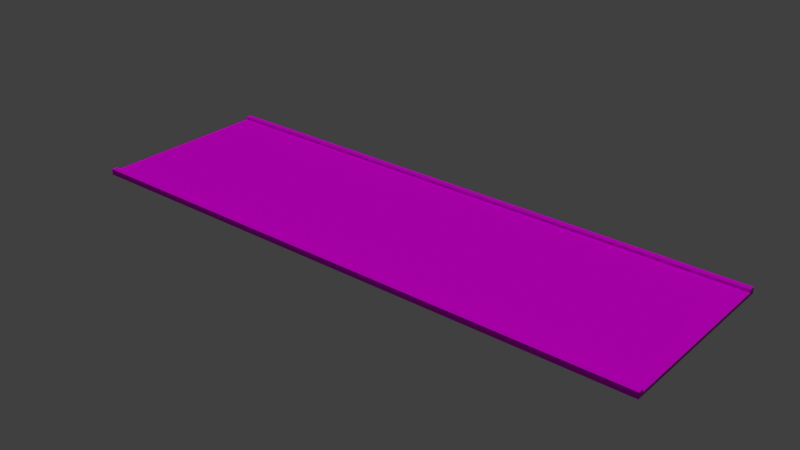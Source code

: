 # Source: LineaRecta.blend  (saved by Blender 2.73.0; exported with 4.5.12 LTS)
import bpy
from mathutils import Matrix  # noqa: F401  (used for matrix-valued properties, if any)

bpy.ops.wm.read_factory_settings(use_empty=True)
scene = bpy.context.scene
scene.name = 'Scene'

# ---- collections
col_collection_1 = bpy.data.collections.new('Collection 1'); scene.collection.children.link(col_collection_1)

# ---- images (referenced by path relative to the original .blend; pixels are not part of the script)
import os
ASSET_DIR = os.environ.get("B2B_ASSET_DIR", "")  # directory of the original .blend (textures are referenced by path, not embedded)
HERE = os.path.dirname(os.path.abspath(__file__))  # packed textures are extracted next to this script under _unpacked/

def load_image(name, relpath, width, height, colorspace="sRGB"):
    """Load a texture the original file referenced (path relative to the .blend, or extracted next to this script)."""
    p = next((c for c in (os.path.join(HERE, relpath), os.path.join(ASSET_DIR, relpath)) if relpath and os.path.exists(c)), "")
    if p:
        img = bpy.data.images.load(p, check_existing=True)
        img.name = name
    else:  # same state as the original file: an image datablock whose file is absent (Cycles renders it pink)
        img = bpy.data.images.new(name, width, height)
        img.source = "FILE"
        img.filepath = "//" + (relpath or name)
    img.colorspace_settings.name = colorspace
    return img
img_solera_png = load_image('Solera.png', 'Textures/Solera.png', 1024, 1024, 'sRGB')
img_street_png = load_image('Street.png', 'Textures/Street.png', 1024, 1024, 'sRGB')

# ---- materials (node trees are filled in below, after node groups)
mat_solera = bpy.data.materials.new('Solera')
mat_solera.alpha_threshold = 0.0
mat_solera.roughness = 0.5
mat_street = bpy.data.materials.new('Street')
mat_street.alpha_threshold = 0.0
mat_street.roughness = 0.5

# ---- material node trees
mat_solera.use_nodes = True; mat_solera.node_tree.nodes.clear()
_N = mat_solera.node_tree.nodes; _L = mat_solera.node_tree.links
n0 = _N.new('ShaderNodeOutputMaterial'); n0.name = 'Material Output'; n0.location = (300, 300)
n1 = _N.new('ShaderNodeBsdfDiffuse'); n1.name = 'Diffuse BSDF'; n1.location = (10, 300)
n2 = _N.new('ShaderNodeTexImage'); n2.name = 'Image Texture'; n2.location = (-180, 300)
n2.width = 140
n2.image = img_solera_png
_L.new(n1.outputs[0], n0.inputs[0])
_L.new(n2.outputs[0], n1.inputs[0])
n0.is_active_output = True
mat_street.use_nodes = True; mat_street.node_tree.nodes.clear()
_N = mat_street.node_tree.nodes; _L = mat_street.node_tree.links
n0 = _N.new('ShaderNodeOutputMaterial'); n0.name = 'Material Output'; n0.location = (300, 300)
n1 = _N.new('ShaderNodeBsdfDiffuse'); n1.name = 'Diffuse BSDF'; n1.location = (10, 300)
n2 = _N.new('ShaderNodeTexImage'); n2.name = 'Image Texture'; n2.location = (-180, 300)
n2.width = 140
n2.image = img_street_png
_L.new(n1.outputs[0], n0.inputs[0])
_L.new(n2.outputs[0], n1.inputs[0])
n0.is_active_output = True

# ---- world
world_world = bpy.data.worlds.new('World'); scene.world = world_world
world_world.color = (0.05088, 0.05088, 0.05088)
world_world.use_sun_shadow = False
world_world.sun_shadow_jitter_overblur = 0.0
world_world.cycles.sampling_method = 'MANUAL'
world_world.cycles.sample_map_resolution = 256

# ---- lights
light_sun = bpy.data.lights.new('Sun', 'SUN')
light_sun.transmission_factor = 0.0
light_sun.angle = 0.1993
light_sun.energy = 1.0
light_sun.shadow_buffer_clip_start = 0.5
light_sun.shadow_soft_size = 0.1
light_sun.shadow_cascade_max_distance = 1000.0
light_sun.cycles.use_multiple_importance_sampling = False

# ---- meshes
me_cube = bpy.data.meshes.new('Cube')
me_cube.from_pydata([(9.0, -30.0, -1.0), (9.0, -32.0, -1.0), (9.0, -30.0, 1.0), (9.0, -32.0, 1.0), (9.1, -30.0, -1.0), (9.1, -32.0, -1.0), (9.1, -30.0, 1.0), (9.1, -32.0, 1.0), (20.1, -30.0, -1.0), (20.1, -32.0, -1.0), (20.1, -30.0, 1.0), (20.1, -32.0, 1.0), (20.2, -30.0, -1.0), (20.2, -32.0, -1.0), (20.2, -30.0, 1.0), (20.2, -32.0, 1.0), (29.2, -30.0, -1.0), (29.2, -32.0, -1.0), (29.2, -30.0, 1.0), (29.2, -32.0, 1.0), (29.3, -30.0, -1.0), (29.3, -32.0, -1.0), (29.3, -30.0, 1.0), (29.3, -32.0, 1.0), (43.3, -30.0, -1.0), (43.3, -32.0, -1.0), (43.3, -30.0, 1.0), (43.3, -32.0, 1.0), (43.4, -30.0, -1.0), (43.4, -32.0, -1.0), (43.4, -30.0, 1.0), (43.4, -32.0, 1.0), (53.4, -30.0, -1.0), (53.4, -32.0, -1.0), (53.4, -30.0, 1.0), (53.4, -32.0, 1.0), (53.5, -30.0, -1.0), (53.5, -32.0, -1.0), (53.5, -30.0, 1.0), (53.5, -32.0, 1.0), (57.5, -30.0, -1.0), (57.5, -32.0, -1.0), (57.5, -30.0, 1.0), (57.5, -32.0, 1.0), (57.6, -30.0, -1.0), (57.6, -32.0, -1.0), (57.6, -30.0, 1.0), (57.6, -32.0, 1.0), (67.6, -30.0, -1.0), (67.6, -32.0, -1.0), (67.6, -30.0, 1.0), (67.6, -32.0, 1.0), (67.7, -30.0, -1.0), (67.7, -32.0, -1.0), (67.7, -30.0, 1.0), (67.7, -32.0, 1.0), (79.7, -30.0, -1.0), (79.7, -32.0, -1.0), (79.7, -30.0, 1.0), (79.7, -32.0, 1.0), (79.8, -30.0, -1.0), (79.8, -32.0, -1.0), (79.8, -30.0, 1.0), (79.8, -32.0, 1.0), (86.8, -30.0, -1.0), (86.8, -32.0, -1.0), (86.8, -30.0, 1.0), (86.8, -32.0, 1.0), (86.9, -30.0, -1.0), (86.9, -32.0, -1.0), (86.9, -30.0, 1.0), (86.9, -32.0, 1.0), (96.9, -30.0, -1.0), (96.9, -32.0, -1.0), (96.9, -30.0, 1.0), (96.9, -32.0, 1.0), (97.0, -30.0, -1.0), (97.0, -32.0, -1.0), (97.0, -30.0, 1.0), (97.0, -32.0, 1.0), (100.0, -30.0, -1.0), (100.0, -32.0, -1.0), (100.0, -30.0, 1.0), (100.0, -32.0, 1.0), (0.0, -32.0, -1.0), (0.0, -30.0, -1.0), (-9.0, -30.0, -1.0), (-9.0, -32.0, -1.0), (0.0, -32.0, 1.0), (0.0, -30.0, 1.0), (-9.0, -30.0, 1.0), (-9.0, -32.0, 1.0), (-9.1, -30.0, -1.0), (-9.1, -32.0, -1.0), (-9.1, -30.0, 1.0), (-9.1, -32.0, 1.0), (-20.1, -30.0, -1.0), (-20.1, -32.0, -1.0), (-20.1, -30.0, 1.0), (-20.1, -32.0, 1.0), (-20.2, -30.0, -1.0), (-20.2, -32.0, -1.0), (-20.2, -30.0, 1.0), (-20.2, -32.0, 1.0), (-29.2, -30.0, -1.0), (-29.2, -32.0, -1.0), (-29.2, -30.0, 1.0), (-29.2, -32.0, 1.0), (-29.3, -30.0, -1.0), (-29.3, -32.0, -1.0), (-29.3, -30.0, 1.0), (-29.3, -32.0, 1.0), (-43.3, -30.0, -1.0), (-43.3, -32.0, -1.0), (-43.3, -30.0, 1.0), (-43.3, -32.0, 1.0), (-43.4, -30.0, -1.0), (-43.4, -32.0, -1.0), (-43.4, -30.0, 1.0), (-43.4, -32.0, 1.0), (-53.4, -30.0, -1.0), (-53.4, -32.0, -1.0), (-53.4, -30.0, 1.0), (-53.4, -32.0, 1.0), (-53.5, -30.0, -1.0), (-53.5, -32.0, -1.0), (-53.5, -30.0, 1.0), (-53.5, -32.0, 1.0), (-57.5, -30.0, -1.0), (-57.5, -32.0, -1.0), (-57.5, -30.0, 1.0), (-57.5, -32.0, 1.0), (-57.6, -30.0, -1.0), (-57.6, -32.0, -1.0), (-57.6, -30.0, 1.0), (-57.6, -32.0, 1.0), (-67.6, -30.0, -1.0), (-67.6, -32.0, -1.0), (-67.6, -30.0, 1.0), (-67.6, -32.0, 1.0), (-67.7, -30.0, -1.0), (-67.7, -32.0, -1.0), (-67.7, -30.0, 1.0), (-67.7, -32.0, 1.0), (-79.7, -30.0, -1.0), (-79.7, -32.0, -1.0), (-79.7, -30.0, 1.0), (-79.7, -32.0, 1.0), (-79.8, -30.0, -1.0), (-79.8, -32.0, -1.0), (-79.8, -30.0, 1.0), (-79.8, -32.0, 1.0), (-86.8, -30.0, -1.0), (-86.8, -32.0, -1.0), (-86.8, -30.0, 1.0), (-86.8, -32.0, 1.0), (-86.9, -30.0, -1.0), (-86.9, -32.0, -1.0), (-86.9, -30.0, 1.0), (-86.9, -32.0, 1.0), (-96.9, -30.0, -1.0), (-96.9, -32.0, -1.0), (-96.9, -30.0, 1.0), (-96.9, -32.0, 1.0), (-97.0, -30.0, -1.0), (-97.0, -32.0, -1.0), (-97.0, -30.0, 1.0), (-97.0, -32.0, 1.0), (-100.0, -30.0, -1.0), (-100.0, -32.0, -1.0), (-100.0, -30.0, 1.0), (-100.0, -32.0, 1.0), (9.0, 30.0, -1.0), (9.0, 32.0, -1.0), (9.0, 30.0, 1.0), (9.0, 32.0, 1.0), (9.1, 30.0, -1.0), (9.1, 32.0, -1.0), (9.1, 30.0, 1.0), (9.1, 32.0, 1.0), (20.1, 30.0, -1.0), (20.1, 32.0, -1.0), (20.1, 30.0, 1.0), (20.1, 32.0, 1.0), (20.2, 30.0, -1.0), (20.2, 32.0, -1.0), (20.2, 30.0, 1.0), (20.2, 32.0, 1.0), (29.2, 30.0, -1.0), (29.2, 32.0, -1.0), (29.2, 30.0, 1.0), (29.2, 32.0, 1.0), (29.3, 30.0, -1.0), (29.3, 32.0, -1.0), (29.3, 30.0, 1.0), (29.3, 32.0, 1.0), (43.3, 30.0, -1.0), (43.3, 32.0, -1.0), (43.3, 30.0, 1.0), (43.3, 32.0, 1.0), (43.4, 30.0, -1.0), (43.4, 32.0, -1.0), (43.4, 30.0, 1.0), (43.4, 32.0, 1.0), (53.4, 30.0, -1.0), (53.4, 32.0, -1.0), (53.4, 30.0, 1.0), (53.4, 32.0, 1.0), (53.5, 30.0, -1.0), (53.5, 32.0, -1.0), (53.5, 30.0, 1.0), (53.5, 32.0, 1.0), (57.5, 30.0, -1.0), (57.5, 32.0, -1.0), (57.5, 30.0, 1.0), (57.5, 32.0, 1.0), (57.6, 30.0, -1.0), (57.6, 32.0, -1.0), (57.6, 30.0, 1.0), (57.6, 32.0, 1.0), (67.6, 30.0, -1.0), (67.6, 32.0, -1.0), (67.6, 30.0, 1.0), (67.6, 32.0, 1.0), (67.7, 30.0, -1.0), (67.7, 32.0, -1.0), (67.7, 30.0, 1.0), (67.7, 32.0, 1.0), (79.7, 30.0, -1.0), (79.7, 32.0, -1.0), (79.7, 30.0, 1.0), (79.7, 32.0, 1.0), (79.8, 30.0, -1.0), (79.8, 32.0, -1.0), (79.8, 30.0, 1.0), (79.8, 32.0, 1.0), (86.8, 30.0, -1.0), (86.8, 32.0, -1.0), (86.8, 30.0, 1.0), (86.8, 32.0, 1.0), (86.9, 30.0, -1.0), (86.9, 32.0, -1.0), (86.9, 30.0, 1.0), (86.9, 32.0, 1.0), (96.9, 30.0, -1.0), (96.9, 32.0, -1.0), (96.9, 30.0, 1.0), (96.9, 32.0, 1.0), (97.0, 30.0, -1.0), (97.0, 32.0, -1.0), (97.0, 30.0, 1.0), (97.0, 32.0, 1.0), (100.0, 30.0, -1.0), (100.0, 32.0, -1.0), (100.0, 30.0, 1.0), (100.0, 32.0, 1.0), (0.0, 32.0, -1.0), (0.0, 30.0, -1.0), (-9.0, 30.0, -1.0), (-9.0, 32.0, -1.0), (0.0, 32.0, 1.0), (0.0, 30.0, 1.0), (-9.0, 30.0, 1.0), (-9.0, 32.0, 1.0), (-9.1, 30.0, -1.0), (-9.1, 32.0, -1.0), (-9.1, 30.0, 1.0), (-9.1, 32.0, 1.0), (-20.1, 30.0, -1.0), (-20.1, 32.0, -1.0), (-20.1, 30.0, 1.0), (-20.1, 32.0, 1.0), (-20.2, 30.0, -1.0), (-20.2, 32.0, -1.0), (-20.2, 30.0, 1.0), (-20.2, 32.0, 1.0), (-29.2, 30.0, -1.0), (-29.2, 32.0, -1.0), (-29.2, 30.0, 1.0), (-29.2, 32.0, 1.0), (-29.3, 30.0, -1.0), (-29.3, 32.0, -1.0), (-29.3, 30.0, 1.0), (-29.3, 32.0, 1.0), (-43.3, 30.0, -1.0), (-43.3, 32.0, -1.0), (-43.3, 30.0, 1.0), (-43.3, 32.0, 1.0), (-43.4, 30.0, -1.0), (-43.4, 32.0, -1.0), (-43.4, 30.0, 1.0), (-43.4, 32.0, 1.0), (-53.4, 30.0, -1.0), (-53.4, 32.0, -1.0), (-53.4, 30.0, 1.0), (-53.4, 32.0, 1.0), (-53.5, 30.0, -1.0), (-53.5, 32.0, -1.0), (-53.5, 30.0, 1.0), (-53.5, 32.0, 1.0), (-57.5, 30.0, -1.0), (-57.5, 32.0, -1.0), (-57.5, 30.0, 1.0), (-57.5, 32.0, 1.0), (-57.6, 30.0, -1.0), (-57.6, 32.0, -1.0), (-57.6, 30.0, 1.0), (-57.6, 32.0, 1.0), (-67.6, 30.0, -1.0), (-67.6, 32.0, -1.0), (-67.6, 30.0, 1.0), (-67.6, 32.0, 1.0), (-67.7, 30.0, -1.0), (-67.7, 32.0, -1.0), (-67.7, 30.0, 1.0), (-67.7, 32.0, 1.0), (-79.7, 30.0, -1.0), (-79.7, 32.0, -1.0), (-79.7, 30.0, 1.0), (-79.7, 32.0, 1.0), (-79.8, 30.0, -1.0), (-79.8, 32.0, -1.0), (-79.8, 30.0, 1.0), (-79.8, 32.0, 1.0), (-86.8, 30.0, -1.0), (-86.8, 32.0, -1.0), (-86.8, 30.0, 1.0), (-86.8, 32.0, 1.0), (-86.9, 30.0, -1.0), (-86.9, 32.0, -1.0), (-86.9, 30.0, 1.0), (-86.9, 32.0, 1.0), (-96.9, 30.0, -1.0), (-96.9, 32.0, -1.0), (-96.9, 30.0, 1.0), (-96.9, 32.0, 1.0), (-97.0, 30.0, -1.0), (-97.0, 32.0, -1.0), (-97.0, 30.0, 1.0), (-97.0, 32.0, 1.0), (-100.0, 30.0, -1.0), (-100.0, 32.0, -1.0), (-100.0, 30.0, 1.0), (-100.0, 32.0, 1.0)], [], [(89, 2, 0, 85), (1, 0, 4, 5), (3, 88, 84, 1), (84, 85, 0, 1), (3, 2, 89, 88), (5, 4, 8, 9), (3, 1, 5, 7), (2, 3, 7, 6), (0, 2, 6, 4), (9, 8, 12, 13), (7, 5, 9, 11), (6, 7, 11, 10), (4, 6, 10, 8), (13, 12, 16, 17), (11, 9, 13, 15), (10, 11, 15, 14), (8, 10, 14, 12), (17, 16, 20, 21), (15, 13, 17, 19), (14, 15, 19, 18), (12, 14, 18, 16), (21, 20, 24, 25), (19, 17, 21, 23), (18, 19, 23, 22), (16, 18, 22, 20), (25, 24, 28, 29), (23, 21, 25, 27), (22, 23, 27, 26), (20, 22, 26, 24), (29, 28, 32, 33), (27, 25, 29, 31), (26, 27, 31, 30), (24, 26, 30, 28), (33, 32, 36, 37), (31, 29, 33, 35), (30, 31, 35, 34), (28, 30, 34, 32), (37, 36, 40, 41), (35, 33, 37, 39), (34, 35, 39, 38), (32, 34, 38, 36), (41, 40, 44, 45), (39, 37, 41, 43), (38, 39, 43, 42), (36, 38, 42, 40), (45, 44, 48, 49), (43, 41, 45, 47), (42, 43, 47, 46), (40, 42, 46, 44), (49, 48, 52, 53), (47, 45, 49, 51), (46, 47, 51, 50), (44, 46, 50, 48), (53, 52, 56, 57), (51, 49, 53, 55), (50, 51, 55, 54), (48, 50, 54, 52), (57, 56, 60, 61), (55, 53, 57, 59), (54, 55, 59, 58), (52, 54, 58, 56), (61, 60, 64, 65), (59, 57, 61, 63), (58, 59, 63, 62), (56, 58, 62, 60), (65, 64, 68, 69), (63, 61, 65, 67), (62, 63, 67, 66), (60, 62, 66, 64), (69, 68, 72, 73), (67, 65, 69, 71), (66, 67, 71, 70), (64, 66, 70, 68), (73, 72, 76, 77), (71, 69, 73, 75), (70, 71, 75, 74), (68, 70, 74, 72), (77, 76, 80, 81), (75, 73, 77, 79), (74, 75, 79, 78), (72, 74, 78, 76), (82, 83, 81, 80), (79, 77, 81, 83), (78, 79, 83, 82), (76, 78, 82, 80), (88, 84, 85, 89), (89, 85, 86, 90), (87, 93, 92, 86), (91, 87, 84, 88), (84, 87, 86, 85), (91, 88, 89, 90), (93, 97, 96, 92), (91, 95, 93, 87), (90, 94, 95, 91), (86, 92, 94, 90), (97, 101, 100, 96), (95, 99, 97, 93), (94, 98, 99, 95), (92, 96, 98, 94), (101, 105, 104, 100), (99, 103, 101, 97), (98, 102, 103, 99), (96, 100, 102, 98), (105, 109, 108, 104), (103, 107, 105, 101), (102, 106, 107, 103), (100, 104, 106, 102), (109, 113, 112, 108), (107, 111, 109, 105), (106, 110, 111, 107), (104, 108, 110, 106), (113, 117, 116, 112), (111, 115, 113, 109), (110, 114, 115, 111), (108, 112, 114, 110), (117, 121, 120, 116), (115, 119, 117, 113), (114, 118, 119, 115), (112, 116, 118, 114), (121, 125, 124, 120), (119, 123, 121, 117), (118, 122, 123, 119), (116, 120, 122, 118), (125, 129, 128, 124), (123, 127, 125, 121), (122, 126, 127, 123), (120, 124, 126, 122), (129, 133, 132, 128), (127, 131, 129, 125), (126, 130, 131, 127), (124, 128, 130, 126), (133, 137, 136, 132), (131, 135, 133, 129), (130, 134, 135, 131), (128, 132, 134, 130), (137, 141, 140, 136), (135, 139, 137, 133), (134, 138, 139, 135), (132, 136, 138, 134), (141, 145, 144, 140), (139, 143, 141, 137), (138, 142, 143, 139), (136, 140, 142, 138), (145, 149, 148, 144), (143, 147, 145, 141), (142, 146, 147, 143), (140, 144, 146, 142), (149, 153, 152, 148), (147, 151, 149, 145), (146, 150, 151, 147), (144, 148, 150, 146), (153, 157, 156, 152), (151, 155, 153, 149), (150, 154, 155, 151), (148, 152, 154, 150), (157, 161, 160, 156), (155, 159, 157, 153), (154, 158, 159, 155), (152, 156, 158, 154), (161, 165, 164, 160), (159, 163, 161, 157), (158, 162, 163, 159), (156, 160, 162, 158), (165, 169, 168, 164), (163, 167, 165, 161), (162, 166, 167, 163), (160, 164, 166, 162), (170, 168, 169, 171), (167, 171, 169, 165), (166, 170, 171, 167), (164, 168, 170, 166), (261, 257, 172, 174), (173, 177, 176, 172), (175, 173, 256, 260), (256, 173, 172, 257), (175, 260, 261, 174), (177, 181, 180, 176), (175, 179, 177, 173), (174, 178, 179, 175), (172, 176, 178, 174), (181, 185, 184, 180), (179, 183, 181, 177), (178, 182, 183, 179), (176, 180, 182, 178), (185, 189, 188, 184), (183, 187, 185, 181), (182, 186, 187, 183), (180, 184, 186, 182), (189, 193, 192, 188), (187, 191, 189, 185), (186, 190, 191, 187), (184, 188, 190, 186), (193, 197, 196, 192), (191, 195, 193, 189), (190, 194, 195, 191), (188, 192, 194, 190), (197, 201, 200, 196), (195, 199, 197, 193), (194, 198, 199, 195), (192, 196, 198, 194), (201, 205, 204, 200), (199, 203, 201, 197), (198, 202, 203, 199), (196, 200, 202, 198), (205, 209, 208, 204), (203, 207, 205, 201), (202, 206, 207, 203), (200, 204, 206, 202), (209, 213, 212, 208), (207, 211, 209, 205), (206, 210, 211, 207), (204, 208, 210, 206), (213, 217, 216, 212), (211, 215, 213, 209), (210, 214, 215, 211), (208, 212, 214, 210), (217, 221, 220, 216), (215, 219, 217, 213), (214, 218, 219, 215), (212, 216, 218, 214), (221, 225, 224, 220), (219, 223, 221, 217), (218, 222, 223, 219), (216, 220, 222, 218), (225, 229, 228, 224), (223, 227, 225, 221), (222, 226, 227, 223), (220, 224, 226, 222), (229, 233, 232, 228), (227, 231, 229, 225), (226, 230, 231, 227), (224, 228, 230, 226), (233, 237, 236, 232), (231, 235, 233, 229), (230, 234, 235, 231), (228, 232, 234, 230), (237, 241, 240, 236), (235, 239, 237, 233), (234, 238, 239, 235), (232, 236, 238, 234), (241, 245, 244, 240), (239, 243, 241, 237), (238, 242, 243, 239), (236, 240, 242, 238), (245, 249, 248, 244), (243, 247, 245, 241), (242, 246, 247, 243), (240, 244, 246, 242), (249, 253, 252, 248), (247, 251, 249, 245), (246, 250, 251, 247), (244, 248, 250, 246), (254, 252, 253, 255), (251, 255, 253, 249), (250, 254, 255, 251), (248, 252, 254, 250), (260, 261, 257, 256), (261, 262, 258, 257), (259, 258, 264, 265), (263, 260, 256, 259), (256, 257, 258, 259), (263, 262, 261, 260), (265, 264, 268, 269), (263, 259, 265, 267), (262, 263, 267, 266), (258, 262, 266, 264), (269, 268, 272, 273), (267, 265, 269, 271), (266, 267, 271, 270), (264, 266, 270, 268), (273, 272, 276, 277), (271, 269, 273, 275), (270, 271, 275, 274), (268, 270, 274, 272), (277, 276, 280, 281), (275, 273, 277, 279), (274, 275, 279, 278), (272, 274, 278, 276), (281, 280, 284, 285), (279, 277, 281, 283), (278, 279, 283, 282), (276, 278, 282, 280), (285, 284, 288, 289), (283, 281, 285, 287), (282, 283, 287, 286), (280, 282, 286, 284), (289, 288, 292, 293), (287, 285, 289, 291), (286, 287, 291, 290), (284, 286, 290, 288), (293, 292, 296, 297), (291, 289, 293, 295), (290, 291, 295, 294), (288, 290, 294, 292), (297, 296, 300, 301), (295, 293, 297, 299), (294, 295, 299, 298), (292, 294, 298, 296), (301, 300, 304, 305), (299, 297, 301, 303), (298, 299, 303, 302), (296, 298, 302, 300), (305, 304, 308, 309), (303, 301, 305, 307), (302, 303, 307, 306), (300, 302, 306, 304), (309, 308, 312, 313), (307, 305, 309, 311), (306, 307, 311, 310), (304, 306, 310, 308), (313, 312, 316, 317), (311, 309, 313, 315), (310, 311, 315, 314), (308, 310, 314, 312), (317, 316, 320, 321), (315, 313, 317, 319), (314, 315, 319, 318), (312, 314, 318, 316), (321, 320, 324, 325), (319, 317, 321, 323), (318, 319, 323, 322), (316, 318, 322, 320), (325, 324, 328, 329), (323, 321, 325, 327), (322, 323, 327, 326), (320, 322, 326, 324), (329, 328, 332, 333), (327, 325, 329, 331), (326, 327, 331, 330), (324, 326, 330, 328), (333, 332, 336, 337), (331, 329, 333, 335), (330, 331, 335, 334), (328, 330, 334, 332), (337, 336, 340, 341), (335, 333, 337, 339), (334, 335, 339, 338), (332, 334, 338, 336), (342, 343, 341, 340), (339, 337, 341, 343), (338, 339, 343, 342), (336, 338, 342, 340)])
_uv = me_cube.uv_layers.new(name='UVMap')
_uv.uv.foreach_set('vector', [0.8889, 0.5, 0.8889, 0.545, 0.7778, 0.545, 0.7778, 0.5, 0.6667, 0.545, 0.7778, 0.545, 0.7778, 0.5455, 0.6667, 0.5455, 0.3333, 0.545, 0.3333, 0.5, 0.4444, 0.5, 0.4444, 0.545, 0.6667, 0.5, 0.7778, 0.5, 0.7778, 0.545, 0.6667, 0.545, 0.1111, 0.455, 0.2222, 0.455, 0.2222, 0.5, 0.1111, 0.5, 0.6667, 0.5455, 0.7778, 0.5455, 0.7778, 0.6005, 0.6667, 0.6005, 0.3333, 0.545, 0.4444, 0.545, 0.4444, 0.5455, 0.3333, 0.5455, 0.2222, 0.455, 0.1111, 0.455, 0.1111, 0.4545, 0.2222, 0.4545, 0.7778, 0.545, 0.8889, 0.545, 0.8889, 0.5455, 0.7778, 0.5455, 0.6667, 0.6005, 0.7778, 0.6005, 0.7778, 0.601, 0.6667, 0.601, 0.3333, 0.5455, 0.4444, 0.5455, 0.4444, 0.6005, 0.3333, 0.6005, 0.2222, 0.4545, 0.1111, 0.4545, 0.1111, 0.3995, 0.2222, 0.3995, 0.7778, 0.5455, 0.8889, 0.5455, 0.8889, 0.6005, 0.7778, 0.6005, 0.6667, 0.601, 0.7778, 0.601, 0.7778, 0.646, 0.6667, 0.646, 0.3333, 0.6005, 0.4444, 0.6005, 0.4444, 0.601, 0.3333, 0.601, 0.2222, 0.3995, 0.1111, 0.3995, 0.1111, 0.399, 0.2222, 0.399, 0.7778, 0.6005, 0.8889, 0.6005, 0.8889, 0.601, 0.7778, 0.601, 0.6667, 0.646, 0.7778, 0.646, 0.7778, 0.6465, 0.6667, 0.6465, 0.3333, 0.601, 0.4444, 0.601, 0.4444, 0.646, 0.3333, 0.646, 0.2222, 0.399, 0.1111, 0.399, 0.1111, 0.354, 0.2222, 0.354, 0.7778, 0.601, 0.8889, 0.601, 0.8889, 0.646, 0.7778, 0.646, 0.6667, 0.6465, 0.7778, 0.6465, 0.7778, 0.7165, 0.6667, 0.7165, 0.3333, 0.646, 0.4444, 0.646, 0.4444, 0.6465, 0.3333, 0.6465, 0.2222, 0.354, 0.1111, 0.354, 0.1111, 0.3535, 0.2222, 0.3535, 0.7778, 0.646, 0.8889, 0.646, 0.8889, 0.6465, 0.7778, 0.6465, 0.6667, 0.7165, 0.7778, 0.7165, 0.7778, 0.717, 0.6667, 0.717, 0.3333, 0.6465, 0.4444, 0.6465, 0.4444, 0.7165, 0.3333, 0.7165, 0.2222, 0.3535, 0.1111, 0.3535, 0.1111, 0.2835, 0.2222, 0.2835, 0.7778, 0.6465, 0.8889, 0.6465, 0.8889, 0.7165, 0.7778, 0.7165, 0.6667, 0.717, 0.7778, 0.717, 0.7778, 0.767, 0.6667, 0.767, 0.3333, 0.7165, 0.4444, 0.7165, 0.4444, 0.717, 0.3333, 0.717, 0.2222, 0.2835, 0.1111, 0.2835, 0.1111, 0.283, 0.2222, 0.283, 0.7778, 0.7165, 0.8889, 0.7165, 0.8889, 0.717, 0.7778, 0.717, 0.6667, 0.767, 0.7778, 0.767, 0.7778, 0.7675, 0.6667, 0.7675, 0.3333, 0.717, 0.4444, 0.717, 0.4444, 0.767, 0.3333, 0.767, 0.2222, 0.283, 0.1111, 0.283, 0.1111, 0.233, 0.2222, 0.233, 0.7778, 0.717, 0.8889, 0.717, 0.8889, 0.767, 0.7778, 0.767, 0.6667, 0.7675, 0.7778, 0.7675, 0.7778, 0.7875, 0.6667, 0.7875, 0.3333, 0.767, 0.4444, 0.767, 0.4444, 0.7675, 0.3333, 0.7675, 0.2222, 0.233, 0.1111, 0.233, 0.1111, 0.2325, 0.2222, 0.2325, 0.7778, 0.767, 0.8889, 0.767, 0.8889, 0.7675, 0.7778, 0.7675, 0.6667, 0.7875, 0.7778, 0.7875, 0.7778, 0.788, 0.6667, 0.788, 0.3333, 0.7675, 0.4444, 0.7675, 0.4444, 0.7875, 0.3333, 0.7875, 0.2222, 0.2325, 0.1111, 0.2325, 0.1111, 0.2125, 0.2222, 0.2125, 0.7778, 0.7675, 0.8889, 0.7675, 0.8889, 0.7875, 0.7778, 0.7875, 0.6667, 0.788, 0.7778, 0.788, 0.7778, 0.838, 0.6667, 0.838, 0.3333, 0.7875, 0.4444, 0.7875, 0.4444, 0.788, 0.3333, 0.788, 0.2222, 0.2125, 0.1111, 0.2125, 0.1111, 0.212, 0.2222, 0.212, 0.7778, 0.7875, 0.8889, 0.7875, 0.8889, 0.788, 0.7778, 0.788, 0.6667, 0.838, 0.7778, 0.838, 0.7778, 0.8385, 0.6667, 0.8385, 0.3333, 0.788, 0.4444, 0.788, 0.4444, 0.838, 0.3333, 0.838, 0.2222, 0.212, 0.1111, 0.212, 0.1111, 0.162, 0.2222, 0.162, 0.7778, 0.788, 0.8889, 0.788, 0.8889, 0.838, 0.7778, 0.838, 0.6667, 0.8385, 0.7778, 0.8385, 0.7778, 0.8985, 0.6667, 0.8985, 0.3333, 0.838, 0.4444, 0.838, 0.4444, 0.8385, 0.3333, 0.8385, 0.2222, 0.162, 0.1111, 0.162, 0.1111, 0.1615, 0.2222, 0.1615, 0.7778, 0.838, 0.8889, 0.838, 0.8889, 0.8385, 0.7778, 0.8385, 0.6667, 0.8985, 0.7778, 0.8985, 0.7778, 0.899, 0.6667, 0.899, 0.3333, 0.8385, 0.4444, 0.8385, 0.4444, 0.8985, 0.3333, 0.8985, 0.2222, 0.1615, 0.1111, 0.1615, 0.1111, 0.1015, 0.2222, 0.1015, 0.7778, 0.8385, 0.8889, 0.8385, 0.8889, 0.8985, 0.7778, 0.8985, 0.6667, 0.899, 0.7778, 0.899, 0.7778, 0.934, 0.6667, 0.934, 0.3333, 0.8985, 0.4444, 0.8985, 0.4444, 0.899, 0.3333, 0.899, 0.2222, 0.1015, 0.1111, 0.1015, 0.1111, 0.101, 0.2222, 0.101, 0.7778, 0.8985, 0.8889, 0.8985, 0.8889, 0.899, 0.7778, 0.899, 0.6667, 0.934, 0.7778, 0.934, 0.7778, 0.9345, 0.6667, 0.9345, 0.3333, 0.899, 0.4444, 0.899, 0.4444, 0.934, 0.3333, 0.934, 0.2222, 0.101, 0.1111, 0.101, 0.1111, 0.066, 0.2222, 0.066, 0.7778, 0.899, 0.8889, 0.899, 0.8889, 0.934, 0.7778, 0.934, 0.6667, 0.9345, 0.7778, 0.9345, 0.7778, 0.9845, 0.6667, 0.9845, 0.3333, 0.934, 0.4444, 0.934, 0.4444, 0.9345, 0.3333, 0.9345, 0.2222, 0.066, 0.1111, 0.066, 0.1111, 0.0655, 0.2222, 0.0655, 0.7778, 0.934, 0.8889, 0.934, 0.8889, 0.9345, 0.7778, 0.9345, 0.6667, 0.9845, 0.7778, 0.9845, 0.7778, 0.985, 0.6667, 0.985, 0.3333, 0.9345, 0.4444, 0.9345, 0.4444, 0.9845, 0.3333, 0.9845, 0.2222, 0.0655, 0.1111, 0.0655, 0.1111, 0.0155, 0.2222, 0.0155, 0.7778, 0.9345, 0.8889, 0.9345, 0.8889, 0.9845, 0.7778, 0.9845, 0.6667, 0.985, 0.7778, 0.985, 0.7778, 1.0, 0.6667, 1.0, 0.3333, 0.9845, 0.4444, 0.9845, 0.4444, 0.985, 0.3333, 0.985, 0.2222, 0.0155, 0.1111, 0.0155, 0.1111, 0.015, 0.2222, 0.015, 0.7778, 0.9845, 0.8889, 0.9845, 0.8889, 0.985, 0.7778, 0.985, 0.8889, 0.03, 0.8889, 0.02, 1.0, 0.02, 1.0, 0.03, 0.3333, 0.985, 0.4444, 0.985, 0.4444, 1.0, 0.3333, 1.0, 0.2222, 0.015, 0.1111, 0.015, 0.1111, 0.0, 0.2222, 0.0, 0.7778, 0.985, 0.8889, 0.985, 0.8889, 1.0, 0.7778, 1.0, 0.8889, 0.01, 1.0, 0.01, 1.0, 0.02, 0.8889, 0.02, 0.8889, 0.5, 0.7778, 0.5, 0.7778, 0.455, 0.8889, 0.455, 0.6667, 0.455, 0.6667, 0.4545, 0.7778, 0.4545, 0.7778, 0.455, 0.3333, 0.455, 0.4444, 0.455, 0.4444, 0.5, 0.3333, 0.5, 0.6667, 0.5, 0.6667, 0.455, 0.7778, 0.455, 0.7778, 0.5, 0.1111, 0.545, 0.1111, 0.5, 0.2222, 0.5, 0.2222, 0.545, 0.6667, 0.4545, 0.6667, 0.3995, 0.7778, 0.3995, 0.7778, 0.4545, 0.3333, 0.455, 0.3333, 0.4545, 0.4444, 0.4545, 0.4444, 0.455, 0.2222, 0.545, 0.2222, 0.5455, 0.1111, 0.5455, 0.1111, 0.545, 0.7778, 0.455, 0.7778, 0.4545, 0.8889, 0.4545, 0.8889, 0.455, 0.6667, 0.3995, 0.6667, 0.399, 0.7778, 0.399, 0.7778, 0.3995, 0.3333, 0.4545, 0.3333, 0.3995, 0.4444, 0.3995, 0.4444, 0.4545, 0.2222, 0.5455, 0.2222, 0.6005, 0.1111, 0.6005, 0.1111, 0.5455, 0.7778, 0.4545, 0.7778, 0.3995, 0.8889, 0.3995, 0.8889, 0.4545, 0.6667, 0.399, 0.6667, 0.354, 0.7778, 0.354, 0.7778, 0.399, 0.3333, 0.3995, 0.3333, 0.399, 0.4444, 0.399, 0.4444, 0.3995, 0.2222, 0.6005, 0.2222, 0.601, 0.1111, 0.601, 0.1111, 0.6005, 0.7778, 0.3995, 0.7778, 0.399, 0.8889, 0.399, 0.8889, 0.3995, 0.6667, 0.354, 0.6667, 0.3535, 0.7778, 0.3535, 0.7778, 0.354, 0.3333, 0.399, 0.3333, 0.354, 0.4444, 0.354, 0.4444, 0.399, 0.2222, 0.601, 0.2222, 0.646, 0.1111, 0.646, 0.1111, 0.601, 0.7778, 0.399, 0.7778, 0.354, 0.8889, 0.354, 0.8889, 0.399, 0.6667, 0.3535, 0.6667, 0.2835, 0.7778, 0.2835, 0.7778, 0.3535, 0.3333, 0.354, 0.3333, 0.3535, 0.4444, 0.3535, 0.4444, 0.354, 0.2222, 0.646, 0.2222, 0.6465, 0.1111, 0.6465, 0.1111, 0.646, 0.7778, 0.354, 0.7778, 0.3535, 0.8889, 0.3535, 0.8889, 0.354, 0.6667, 0.2835, 0.6667, 0.283, 0.7778, 0.283, 0.7778, 0.2835, 0.3333, 0.3535, 0.3333, 0.2835, 0.4444, 0.2835, 0.4444, 0.3535, 0.2222, 0.6465, 0.2222, 0.7165, 0.1111, 0.7165, 0.1111, 0.6465, 0.7778, 0.3535, 0.7778, 0.2835, 0.8889, 0.2835, 0.8889, 0.3535, 0.6667, 0.283, 0.6667, 0.233, 0.7778, 0.233, 0.7778, 0.283, 0.3333, 0.2835, 0.3333, 0.283, 0.4444, 0.283, 0.4444, 0.2835, 0.2222, 0.7165, 0.2222, 0.717, 0.1111, 0.717, 0.1111, 0.7165, 0.7778, 0.2835, 0.7778, 0.283, 0.8889, 0.283, 0.8889, 0.2835, 0.6667, 0.233, 0.6667, 0.2325, 0.7778, 0.2325, 0.7778, 0.233, 0.3333, 0.283, 0.3333, 0.233, 0.4444, 0.233, 0.4444, 0.283, 0.2222, 0.717, 0.2222, 0.767, 0.1111, 0.767, 0.1111, 0.717, 0.7778, 0.283, 0.7778, 0.233, 0.8889, 0.233, 0.8889, 0.283, 0.6667, 0.2325, 0.6667, 0.2125, 0.7778, 0.2125, 0.7778, 0.2325, 0.3333, 0.233, 0.3333, 0.2325, 0.4444, 0.2325, 0.4444, 0.233, 0.2222, 0.767, 0.2222, 0.7675, 0.1111, 0.7675, 0.1111, 0.767, 0.7778, 0.233, 0.7778, 0.2325, 0.8889, 0.2325, 0.8889, 0.233, 0.6667, 0.2125, 0.6667, 0.212, 0.7778, 0.212, 0.7778, 0.2125, 0.3333, 0.2325, 0.3333, 0.2125, 0.4444, 0.2125, 0.4444, 0.2325, 0.2222, 0.7675, 0.2222, 0.7875, 0.1111, 0.7875, 0.1111, 0.7675, 0.7778, 0.2325, 0.7778, 0.2125, 0.8889, 0.2125, 0.8889, 0.2325, 0.6667, 0.212, 0.6667, 0.162, 0.7778, 0.162, 0.7778, 0.212, 0.3333, 0.2125, 0.3333, 0.212, 0.4444, 0.212, 0.4444, 0.2125, 0.2222, 0.7875, 0.2222, 0.788, 0.1111, 0.788, 0.1111, 0.7875, 0.7778, 0.2125, 0.7778, 0.212, 0.8889, 0.212, 0.8889, 0.2125, 0.6667, 0.162, 0.6667, 0.1615, 0.7778, 0.1615, 0.7778, 0.162, 0.3333, 0.212, 0.3333, 0.162, 0.4444, 0.162, 0.4444, 0.212, 0.2222, 0.788, 0.2222, 0.838, 0.1111, 0.838, 0.1111, 0.788, 0.7778, 0.212, 0.7778, 0.162, 0.8889, 0.162, 0.8889, 0.212, 0.6667, 0.1615, 0.6667, 0.1015, 0.7778, 0.1015, 0.7778, 0.1615, 0.3333, 0.162, 0.3333, 0.1615, 0.4444, 0.1615, 0.4444, 0.162, 0.2222, 0.838, 0.2222, 0.8385, 0.1111, 0.8385, 0.1111, 0.838, 0.7778, 0.162, 0.7778, 0.1615, 0.8889, 0.1615, 0.8889, 0.162, 0.6667, 0.1015, 0.6667, 0.101, 0.7778, 0.101, 0.7778, 0.1015, 0.3333, 0.1615, 0.3333, 0.1015, 0.4444, 0.1015, 0.4444, 0.1615, 0.2222, 0.8385, 0.2222, 0.8985, 0.1111, 0.8985, 0.1111, 0.8385, 0.7778, 0.1615, 0.7778, 0.1015, 0.8889, 0.1015, 0.8889, 0.1615, 0.6667, 0.101, 0.6667, 0.066, 0.7778, 0.066, 0.7778, 0.101, 0.3333, 0.1015, 0.3333, 0.101, 0.4444, 0.101, 0.4444, 0.1015, 0.2222, 0.8985, 0.2222, 0.899, 0.1111, 0.899, 0.1111, 0.8985, 0.7778, 0.1015, 0.7778, 0.101, 0.8889, 0.101, 0.8889, 0.1015, 0.6667, 0.066, 0.6667, 0.0655, 0.7778, 0.0655, 0.7778, 0.066, 0.3333, 0.101, 0.3333, 0.066, 0.4444, 0.066, 0.4444, 0.101, 0.2222, 0.899, 0.2222, 0.934, 0.1111, 0.934, 0.1111, 0.899, 0.7778, 0.101, 0.7778, 0.066, 0.8889, 0.066, 0.8889, 0.101, 0.6667, 0.0655, 0.6667, 0.0155, 0.7778, 0.0155, 0.7778, 0.0655, 0.3333, 0.066, 0.3333, 0.0655, 0.4444, 0.0655, 0.4444, 0.066, 0.2222, 0.934, 0.2222, 0.9345, 0.1111, 0.9345, 0.1111, 0.934, 0.7778, 0.066, 0.7778, 0.0655, 0.8889, 0.0655, 0.8889, 0.066, 0.6667, 0.0155, 0.6667, 0.015, 0.7778, 0.015, 0.7778, 0.0155, 0.3333, 0.0655, 0.3333, 0.0155, 0.4444, 0.0155, 0.4444, 0.0655, 0.2222, 0.9345, 0.2222, 0.9845, 0.1111, 0.9845, 0.1111, 0.9345, 0.7778, 0.0655, 0.7778, 0.0155, 0.8889, 0.0155, 0.8889, 0.0655, 0.6667, 0.015, 0.6667, 0.0, 0.7778, 0.0, 0.7778, 0.015, 0.3333, 0.0155, 0.3333, 0.015, 0.4444, 0.015, 0.4444, 0.0155, 0.2222, 0.9845, 0.2222, 0.985, 0.1111, 0.985, 0.1111, 0.9845, 0.7778, 0.0155, 0.7778, 0.015, 0.8889, 0.015, 0.8889, 0.0155, 0.8889, 0.05, 1.0, 0.05, 1.0, 0.06, 0.8889, 0.06, 0.3333, 0.015, 0.3333, 0.0, 0.4444, 0.0, 0.4444, 0.015, 0.2222, 0.985, 0.2222, 1.0, 0.1111, 1.0, 0.1111, 0.985, 0.7778, 0.015, 0.7778, 0.0, 0.8889, 0.0, 0.8889, 0.015, 0.2222, 0.5, 0.3333, 0.5, 0.3333, 0.545, 0.2222, 0.545, 8.477e-07, 0.455, 8.477e-07, 0.4545, 0.1111, 0.4545, 0.1111, 0.455, 0.5556, 0.545, 0.4444, 0.545, 0.4444, 0.5, 0.5556, 0.5, 8.477e-07, 0.5, 8.477e-07, 0.455, 0.1111, 0.455, 0.1111, 0.5, 0.5556, 0.545, 0.5556, 0.5, 0.6667, 0.5, 0.6667, 0.545, 8.477e-07, 0.4545, 8.477e-07, 0.3995, 0.1111, 0.3995, 0.1111, 0.4545, 0.5556, 0.545, 0.5556, 0.5455, 0.4444, 0.5455, 0.4444, 0.545, 0.6667, 0.545, 0.6667, 0.5455, 0.5556, 0.5455, 0.5556, 0.545, 0.3333, 0.545, 0.3333, 0.5455, 0.2222, 0.5455, 0.2222, 0.545, 8.477e-07, 0.3995, 8.477e-07, 0.399, 0.1111, 0.399, 0.1111, 0.3995, 0.5556, 0.5455, 0.5556, 0.6005, 0.4444, 0.6005, 0.4444, 0.5455, 0.6667, 0.5455, 0.6667, 0.6005, 0.5556, 0.6005, 0.5556, 0.5455, 0.3333, 0.5455, 0.3333, 0.6005, 0.2222, 0.6005, 0.2222, 0.5455, 8.477e-07, 0.399, 6.358e-07, 0.354, 0.1111, 0.354, 0.1111, 0.399, 0.5556, 0.6005, 0.5556, 0.601, 0.4444, 0.601, 0.4444, 0.6005, 0.6667, 0.6005, 0.6667, 0.601, 0.5556, 0.601, 0.5556, 0.6005, 0.3333, 0.6005, 0.3333, 0.601, 0.2222, 0.601, 0.2222, 0.6005, 6.358e-07, 0.354, 6.358e-07, 0.3535, 0.1111, 0.3535, 0.1111, 0.354, 0.5556, 0.601, 0.5556, 0.646, 0.4444, 0.646, 0.4444, 0.601, 0.6667, 0.601, 0.6667, 0.646, 0.5556, 0.646, 0.5556, 0.601, 0.3333, 0.601, 0.3333, 0.646, 0.2222, 0.646, 0.2222, 0.601, 6.358e-07, 0.3535, 6.358e-07, 0.2835, 0.1111, 0.2835, 0.1111, 0.3535, 0.5556, 0.646, 0.5556, 0.6465, 0.4444, 0.6465, 0.4444, 0.646, 0.6667, 0.646, 0.6667, 0.6465, 0.5556, 0.6465, 0.5556, 0.646, 0.3333, 0.646, 0.3333, 0.6465, 0.2222, 0.6465, 0.2222, 0.646, 6.358e-07, 0.2835, 6.358e-07, 0.283, 0.1111, 0.283, 0.1111, 0.2835, 0.5556, 0.6465, 0.5556, 0.7165, 0.4444, 0.7165, 0.4444, 0.6465, 0.6667, 0.6465, 0.6667, 0.7165, 0.5556, 0.7165, 0.5556, 0.6465, 0.3333, 0.6465, 0.3333, 0.7165, 0.2222, 0.7165, 0.2222, 0.6465, 6.358e-07, 0.283, 2.119e-07, 0.233, 0.1111, 0.233, 0.1111, 0.283, 0.5556, 0.7165, 0.5556, 0.717, 0.4444, 0.717, 0.4444, 0.7165, 0.6667, 0.7165, 0.6667, 0.717, 0.5556, 0.717, 0.5556, 0.7165, 0.3333, 0.7165, 0.3333, 0.717, 0.2222, 0.717, 0.2222, 0.7165, 2.119e-07, 0.233, 2.119e-07, 0.2325, 0.1111, 0.2325, 0.1111, 0.233, 0.5556, 0.717, 0.5556, 0.767, 0.4444, 0.767, 0.4444, 0.717, 0.6667, 0.717, 0.6667, 0.767, 0.5556, 0.767, 0.5556, 0.717, 0.3333, 0.717, 0.3333, 0.767, 0.2222, 0.767, 0.2222, 0.717, 2.119e-07, 0.2325, 2.119e-07, 0.2125, 0.1111, 0.2125, 0.1111, 0.2325, 0.5556, 0.767, 0.5556, 0.7675, 0.4444, 0.7675, 0.4444, 0.767, 0.6667, 0.767, 0.6667, 0.7675, 0.5556, 0.7675, 0.5556, 0.767, 0.3333, 0.767, 0.3333, 0.7675, 0.2222, 0.7675, 0.2222, 0.767, 2.119e-07, 0.2125, 2.119e-07, 0.212, 0.1111, 0.212, 0.1111, 0.2125, 0.5556, 0.7675, 0.5556, 0.7875, 0.4444, 0.7875, 0.4444, 0.7675, 0.6667, 0.7675, 0.6667, 0.7875, 0.5556, 0.7875, 0.5556, 0.7675, 0.3333, 0.7675, 0.3333, 0.7875, 0.2222, 0.7875, 0.2222, 0.7675, 2.119e-07, 0.212, 2.119e-07, 0.162, 0.1111, 0.162, 0.1111, 0.212, 0.5556, 0.7875, 0.5556, 0.788, 0.4444, 0.788, 0.4444, 0.7875, 0.6667, 0.7875, 0.6667, 0.788, 0.5556, 0.788, 0.5556, 0.7875, 0.3333, 0.7875, 0.3333, 0.788, 0.2222, 0.788, 0.2222, 0.7875, 2.119e-07, 0.162, 2.119e-07, 0.1615, 0.1111, 0.1615, 0.1111, 0.162, 0.5556, 0.788, 0.5556, 0.838, 0.4444, 0.838, 0.4444, 0.788, 0.6667, 0.788, 0.6667, 0.838, 0.5556, 0.838, 0.5556, 0.788, 0.3333, 0.788, 0.3333, 0.838, 0.2222, 0.838, 0.2222, 0.788, 2.119e-07, 0.1615, 0.0, 0.1015, 0.1111, 0.1015, 0.1111, 0.1615, 0.5556, 0.838, 0.5556, 0.8385, 0.4444, 0.8385, 0.4444, 0.838, 0.6667, 0.838, 0.6667, 0.8385, 0.5556, 0.8385, 0.5556, 0.838, 0.3333, 0.838, 0.3333, 0.8385, 0.2222, 0.8385, 0.2222, 0.838, 0.0, 0.1015, 0.0, 0.101, 0.1111, 0.101, 0.1111, 0.1015, 0.5556, 0.8385, 0.5556, 0.8985, 0.4444, 0.8985, 0.4444, 0.8385, 0.6667, 0.8385, 0.6667, 0.8985, 0.5556, 0.8985, 0.5556, 0.8385, 0.3333, 0.8385, 0.3333, 0.8985, 0.2222, 0.8985, 0.2222, 0.8385, 0.0, 0.101, 0.0, 0.066, 0.1111, 0.066, 0.1111, 0.101, 0.5556, 0.8985, 0.5556, 0.899, 0.4444, 0.899, 0.4444, 0.8985, 0.6667, 0.8985, 0.6667, 0.899, 0.5556, 0.899, 0.5556, 0.8985, 0.3333, 0.8985, 0.3333, 0.899, 0.2222, 0.899, 0.2222, 0.8985, 0.0, 0.066, 0.0, 0.0655, 0.1111, 0.0655, 0.1111, 0.066, 0.5556, 0.899, 0.5556, 0.934, 0.4444, 0.934, 0.4444, 0.899, 0.6667, 0.899, 0.6667, 0.934, 0.5556, 0.934, 0.5556, 0.899, 0.3333, 0.899, 0.3333, 0.934, 0.2222, 0.934, 0.2222, 0.899, 0.0, 0.0655, 0.0, 0.0155, 0.1111, 0.0155, 0.1111, 0.0655, 0.5556, 0.934, 0.5556, 0.9345, 0.4444, 0.9345, 0.4444, 0.934, 0.6667, 0.934, 0.6667, 0.9345, 0.5556, 0.9345, 0.5556, 0.934, 0.3333, 0.934, 0.3333, 0.9345, 0.2222, 0.9345, 0.2222, 0.934, 0.0, 0.0155, 0.0, 0.015, 0.1111, 0.015, 0.1111, 0.0155, 0.5556, 0.9345, 0.5556, 0.9845, 0.4444, 0.9845, 0.4444, 0.9345, 0.6667, 0.9345, 0.6667, 0.9845, 0.5556, 0.9845, 0.5556, 0.9345, 0.3333, 0.9345, 0.3333, 0.9845, 0.2222, 0.9845, 0.2222, 0.9345, 0.0, 0.015, 0.0, 0.0, 0.1111, 0.0, 0.1111, 0.015, 0.5556, 0.9845, 0.5556, 0.985, 0.4444, 0.985, 0.4444, 0.9845, 0.6667, 0.9845, 0.6667, 0.985, 0.5556, 0.985, 0.5556, 0.9845, 0.3333, 0.9845, 0.3333, 0.985, 0.2222, 0.985, 0.2222, 0.9845, 0.8889, 0.03, 1.0, 0.03, 1.0, 0.04, 0.8889, 0.04, 0.5556, 0.985, 0.5556, 1.0, 0.4444, 1.0, 0.4444, 0.985, 0.6667, 0.985, 0.6667, 1.0, 0.5556, 1.0, 0.5556, 0.985, 0.3333, 0.985, 0.3333, 1.0, 0.2222, 1.0, 0.2222, 0.985, 0.8889, 0.01, 0.8889, 0.0, 1.0, 0.0, 1.0, 0.01, 0.2222, 0.5, 0.2222, 0.455, 0.3333, 0.455, 0.3333, 0.5, 8.477e-07, 0.545, 0.1111, 0.545, 0.1111, 0.5455, 8.477e-07, 0.5455, 0.5556, 0.455, 0.5556, 0.5, 0.4444, 0.5, 0.4444, 0.455, 8.477e-07, 0.5, 0.1111, 0.5, 0.1111, 0.545, 8.477e-07, 0.545, 0.5556, 0.455, 0.6667, 0.455, 0.6667, 0.5, 0.5556, 0.5, 8.477e-07, 0.5455, 0.1111, 0.5455, 0.1111, 0.6005, 9.537e-07, 0.6005, 0.5556, 0.455, 0.4444, 0.455, 0.4444, 0.4545, 0.5556, 0.4545, 0.6667, 0.455, 0.5556, 0.455, 0.5556, 0.4545, 0.6667, 0.4545, 0.3333, 0.455, 0.2222, 0.455, 0.2222, 0.4545, 0.3333, 0.4545, 9.537e-07, 0.6005, 0.1111, 0.6005, 0.1111, 0.601, 9.537e-07, 0.601, 0.5556, 0.4545, 0.4444, 0.4545, 0.4444, 0.3995, 0.5556, 0.3995, 0.6667, 0.4545, 0.5556, 0.4545, 0.5556, 0.3995, 0.6667, 0.3995, 0.3333, 0.4545, 0.2222, 0.4545, 0.2222, 0.3995, 0.3333, 0.3995, 9.537e-07, 0.601, 0.1111, 0.601, 0.1111, 0.646, 1.166e-06, 0.646, 0.5556, 0.3995, 0.4444, 0.3995, 0.4444, 0.399, 0.5556, 0.399, 0.6667, 0.3995, 0.5556, 0.3995, 0.5556, 0.399, 0.6667, 0.399, 0.3333, 0.3995, 0.2222, 0.3995, 0.2222, 0.399, 0.3333, 0.399, 1.166e-06, 0.646, 0.1111, 0.646, 0.1111, 0.6465, 1.166e-06, 0.6465, 0.5556, 0.399, 0.4444, 0.399, 0.4444, 0.354, 0.5556, 0.354, 0.6667, 0.399, 0.5556, 0.399, 0.5556, 0.354, 0.6667, 0.354, 0.3333, 0.399, 0.2222, 0.399, 0.2222, 0.354, 0.3333, 0.354, 1.166e-06, 0.6465, 0.1111, 0.6465, 0.1111, 0.7165, 1.272e-06, 0.7165, 0.5556, 0.354, 0.4444, 0.354, 0.4444, 0.3535, 0.5556, 0.3535, 0.6667, 0.354, 0.5556, 0.354, 0.5556, 0.3535, 0.6667, 0.3535, 0.3333, 0.354, 0.2222, 0.354, 0.2222, 0.3535, 0.3333, 0.3535, 1.272e-06, 0.7165, 0.1111, 0.7165, 0.1111, 0.717, 1.272e-06, 0.717, 0.5556, 0.3535, 0.4444, 0.3535, 0.4444, 0.2835, 0.5556, 0.2835, 0.6667, 0.3535, 0.5556, 0.3535, 0.5556, 0.2835, 0.6667, 0.2835, 0.3333, 0.3535, 0.2222, 0.3535, 0.2222, 0.2835, 0.3333, 0.2835, 1.272e-06, 0.717, 0.1111, 0.717, 0.1111, 0.767, 1.272e-06, 0.767, 0.5556, 0.2835, 0.4444, 0.2835, 0.4444, 0.283, 0.5556, 0.283, 0.6667, 0.2835, 0.5556, 0.2835, 0.5556, 0.283, 0.6667, 0.283, 0.3333, 0.2835, 0.2222, 0.2835, 0.2222, 0.283, 0.3333, 0.283, 1.272e-06, 0.767, 0.1111, 0.767, 0.1111, 0.7675, 1.272e-06, 0.7675, 0.5556, 0.283, 0.4444, 0.283, 0.4444, 0.233, 0.5556, 0.233, 0.6667, 0.283, 0.5556, 0.283, 0.5556, 0.233, 0.6667, 0.233, 0.3333, 0.283, 0.2222, 0.283, 0.2222, 0.233, 0.3333, 0.233, 1.272e-06, 0.7675, 0.1111, 0.7675, 0.1111, 0.7875, 1.272e-06, 0.7875, 0.5556, 0.233, 0.4444, 0.233, 0.4444, 0.2325, 0.5556, 0.2325, 0.6667, 0.233, 0.5556, 0.233, 0.5556, 0.2325, 0.6667, 0.2325, 0.3333, 0.233, 0.2222, 0.233, 0.2222, 0.2325, 0.3333, 0.2325, 1.272e-06, 0.7875, 0.1111, 0.7875, 0.1111, 0.788, 1.272e-06, 0.788, 0.5556, 0.2325, 0.4444, 0.2325, 0.4444, 0.2125, 0.5556, 0.2125, 0.6667, 0.2325, 0.5556, 0.2325, 0.5556, 0.2125, 0.6667, 0.2125, 0.3333, 0.2325, 0.2222, 0.2325, 0.2222, 0.2125, 0.3333, 0.2125, 1.272e-06, 0.788, 0.1111, 0.788, 0.1111, 0.838, 1.589e-06, 0.838, 0.5556, 0.2125, 0.4444, 0.2125, 0.4444, 0.212, 0.5556, 0.212, 0.6667, 0.2125, 0.5556, 0.2125, 0.5556, 0.212, 0.6667, 0.212, 0.3333, 0.2125, 0.2222, 0.2125, 0.2222, 0.212, 0.3333, 0.212, 1.589e-06, 0.838, 0.1111, 0.838, 0.1111, 0.8385, 1.589e-06, 0.8385, 0.5556, 0.212, 0.4444, 0.212, 0.4444, 0.162, 0.5556, 0.162, 0.6667, 0.212, 0.5556, 0.212, 0.5556, 0.162, 0.6667, 0.162, 0.3333, 0.212, 0.2222, 0.212, 0.2222, 0.162, 0.3333, 0.162, 1.589e-06, 0.8385, 0.1111, 0.8385, 0.1111, 0.8985, 1.589e-06, 0.8985, 0.5556, 0.162, 0.4444, 0.162, 0.4444, 0.1615, 0.5556, 0.1615, 0.6667, 0.162, 0.5556, 0.162, 0.5556, 0.1615, 0.6667, 0.1615, 0.3333, 0.162, 0.2222, 0.162, 0.2222, 0.1615, 0.3333, 0.1615, 1.589e-06, 0.8985, 0.1111, 0.8985, 0.1111, 0.899, 1.589e-06, 0.899, 0.5556, 0.1615, 0.4444, 0.1615, 0.4444, 0.1015, 0.5556, 0.1015, 0.6667, 0.1615, 0.5556, 0.1615, 0.5556, 0.1015, 0.6667, 0.1015, 0.3333, 0.1615, 0.2222, 0.1615, 0.2222, 0.1015, 0.3333, 0.1015, 1.589e-06, 0.899, 0.1111, 0.899, 0.1111, 0.934, 1.589e-06, 0.934, 0.5556, 0.1015, 0.4444, 0.1015, 0.4444, 0.101, 0.5556, 0.101, 0.6667, 0.1015, 0.5556, 0.1015, 0.5556, 0.101, 0.6667, 0.101, 0.3333, 0.1015, 0.2222, 0.1015, 0.2222, 0.101, 0.3333, 0.101, 1.589e-06, 0.934, 0.1111, 0.934, 0.1111, 0.9345, 1.589e-06, 0.9345, 0.5556, 0.101, 0.4444, 0.101, 0.4444, 0.066, 0.5556, 0.066, 0.6667, 0.101, 0.5556, 0.101, 0.5556, 0.066, 0.6667, 0.066, 0.3333, 0.101, 0.2222, 0.101, 0.2222, 0.066, 0.3333, 0.066, 1.589e-06, 0.9345, 0.1111, 0.9345, 0.1111, 0.9845, 1.695e-06, 0.9845, 0.5556, 0.066, 0.4444, 0.066, 0.4444, 0.0655, 0.5556, 0.0655, 0.6667, 0.066, 0.5556, 0.066, 0.5556, 0.0655, 0.6667, 0.0655, 0.3333, 0.066, 0.2222, 0.066, 0.2222, 0.0655, 0.3333, 0.0655, 1.695e-06, 0.9845, 0.1111, 0.9845, 0.1111, 0.985, 1.695e-06, 0.985, 0.5556, 0.0655, 0.4444, 0.0655, 0.4444, 0.0155, 0.5556, 0.0155, 0.6667, 0.0655, 0.5556, 0.0655, 0.5556, 0.0155, 0.6667, 0.0155, 0.3333, 0.0655, 0.2222, 0.0655, 0.2222, 0.0155, 0.3333, 0.0155, 1.695e-06, 0.985, 0.1111, 0.985, 0.1111, 1.0, 1.695e-06, 1.0, 0.5556, 0.0155, 0.4444, 0.0155, 0.4444, 0.015, 0.5556, 0.015, 0.6667, 0.0155, 0.5556, 0.0155, 0.5556, 0.015, 0.6667, 0.015, 0.3333, 0.0155, 0.2222, 0.0155, 0.2222, 0.015, 0.3333, 0.015, 0.8889, 0.05, 0.8889, 0.04, 1.0, 0.04, 1.0, 0.05, 0.5556, 0.015, 0.4444, 0.015, 0.4444, 0.0, 0.5556, 0.0, 0.6667, 0.015, 0.5556, 0.015, 0.5556, 0.0, 0.6667, 0.0, 0.3333, 0.015, 0.2222, 0.015, 0.2222, 0.0, 0.3333, 0.0])
me_cube.materials.append(mat_solera)
me_cube.use_remesh_preserve_volume = False
me_cube.use_remesh_preserve_attributes = False
me_cube.use_mirror_vertex_groups = False
me_cube.update()
me_cube_001 = bpy.data.meshes.new('Cube.001')
me_cube_001.from_pydata([(15.0, 30.0, 0.0), (15.0, -30.0, 0.0), (15.0, 1.5, 0.0), (15.0, -1.5, 0.0), (35.0, 1.5, 0.0), (35.0, -1.5, 0.0), (65.0, 1.5, 0.0), (65.0, -1.5, 0.0), (85.0, 30.0, 0.0), (85.0, -30.0, 0.0), (85.0, 1.5, 0.0), (85.0, -1.5, 0.0), (100.0, 30.0, 0.0), (100.0, -30.0, 0.0), (100.0, -30.0, -1.0), (100.0, 30.0, -1.0), (0.0, 30.0, 0.0), (0.0, -30.0, 0.0), (-15.0, 30.0, 0.0), (-15.0, -30.0, 0.0), (-15.0, 1.5, 0.0), (-15.0, -1.5, 0.0), (-35.0, 1.5, 0.0), (-35.0, -1.5, 0.0), (-65.0, 1.5, 0.0), (-65.0, -1.5, 0.0), (-85.0, 30.0, 0.0), (-85.0, -30.0, 0.0), (-85.0, 1.5, 0.0), (-85.0, -1.5, 0.0), (-100.0, 30.0, 0.0), (-100.0, -30.0, 0.0), (0.0, 30.0, -1.0), (0.0, -30.0, -1.0), (-100.0, -30.0, -1.0), (-100.0, 30.0, -1.0)], [], [(3, 2, 0, 16, 17, 1), (3, 5, 4, 2), (7, 11, 10, 6), (1, 9, 11, 7, 6, 10, 8, 0, 2, 4, 5, 3), (9, 13, 12, 8, 10, 11), (9, 1, 17, 33, 14, 13), (13, 14, 15, 12), (12, 15, 32, 16, 0, 8), (21, 19, 17, 16, 18, 20), (21, 20, 22, 23), (25, 24, 28, 29), (19, 21, 23, 22, 20, 18, 26, 28, 24, 25, 29, 27), (27, 29, 28, 26, 30, 31), (33, 34, 35, 32, 15, 14), (27, 31, 34, 33, 17, 19), (31, 30, 35, 34), (30, 26, 18, 16, 32, 35)])
_uv = me_cube_001.uv_layers.new(name='UVMap')
_uv.uv.foreach_set('vector', [0.2317, 0.425, 0.2561, 0.425, 0.4878, 0.425, 0.4878, 0.5, 1.241e-07, 0.5, 1.085e-07, 0.425, 0.2317, 0.425, 0.2317, 0.325, 0.2561, 0.325, 0.2561, 0.425, 0.2317, 0.175, 0.2317, 0.075, 0.2561, 0.075, 0.2561, 0.175, 1.085e-07, 0.425, 1.551e-08, 0.075, 0.2317, 0.075, 0.2317, 0.175, 0.2561, 0.175, 0.2561, 0.075, 0.4878, 0.075, 0.4878, 0.425, 0.2561, 0.425, 0.2561, 0.325, 0.2317, 0.325, 0.2317, 0.425, 1.551e-08, 0.075, 0.0, 0.0, 0.4878, 0.0, 0.4878, 0.075, 0.2561, 0.075, 0.2317, 0.075, 0.9837, 0.075, 0.9837, 0.425, 0.9837, 0.5, 0.9756, 0.5, 0.9756, 0.0, 0.9837, 0.0, 0.9919, 0.3, 1.0, 0.3, 1.0, 0.6, 0.9919, 0.6, 0.9837, 0.0, 0.9919, 0.0, 0.9919, 0.5, 0.9837, 0.5, 0.9837, 0.425, 0.9837, 0.075, 0.2317, 0.575, 1.396e-07, 0.575, 1.241e-07, 0.5, 0.4878, 0.5, 0.4878, 0.575, 0.2561, 0.575, 0.2317, 0.575, 0.2561, 0.575, 0.2561, 0.675, 0.2317, 0.675, 0.2317, 0.825, 0.2561, 0.825, 0.2561, 0.925, 0.2317, 0.925, 1.396e-07, 0.575, 0.2317, 0.575, 0.2317, 0.675, 0.2561, 0.675, 0.2561, 0.575, 0.4878, 0.575, 0.4878, 0.925, 0.2561, 0.925, 0.2561, 0.825, 0.2317, 0.825, 0.2317, 0.925, 2.326e-07, 0.925, 2.326e-07, 0.925, 0.2317, 0.925, 0.2561, 0.925, 0.4878, 0.925, 0.4878, 1.0, 2.481e-07, 1.0, 0.9756, 0.5, 0.9756, 1.0, 0.4878, 1.0, 0.4878, 0.5, 0.4878, 0.0, 0.9756, 0.0, 0.9837, 0.925, 0.9837, 1.0, 0.9756, 1.0, 0.9756, 0.5, 0.9837, 0.5, 0.9837, 0.575, 0.9919, 0.3, 0.9919, 0.0, 1.0, 0.0, 1.0, 0.3, 0.9837, 1.0, 0.9837, 0.925, 0.9837, 0.575, 0.9837, 0.5, 0.9919, 0.5, 0.9919, 1.0])
me_cube_001.materials.append(mat_street)
me_cube_001.use_remesh_preserve_volume = False
me_cube_001.use_remesh_preserve_attributes = False
me_cube_001.use_mirror_vertex_groups = False
me_cube_001.update()

# ---- objects
ob_sun = bpy.data.objects.new('Sun', light_sun)
ob_solera = bpy.data.objects.new('Solera', me_cube)
ob_calle = bpy.data.objects.new('Calle', me_cube_001)

# ---- transforms, parenting, visibility, modifiers, constraints
ob_sun.location = (-6.819, -50.0, -1.024)
ob_sun.lineart.crease_threshold = 0.0
ob_solera.location = (0.0, 0.0, 0.0)
ob_solera.scale = (0.1, 0.1, 0.1)
ob_solera.lineart.crease_threshold = 0.0
ob_calle.location = (0.0, 0.0, 0.0)
ob_calle.scale = (0.1, 0.1, 0.1)
ob_calle.lineart.crease_threshold = 0.0

# ---- collection membership
col_collection_1.objects.link(ob_sun)
col_collection_1.objects.link(ob_solera)
col_collection_1.objects.link(ob_calle)

# ---- scene / render settings (as saved in the file)
scene.frame_start = 1; scene.frame_end = 250; scene.frame_set(1)
scene.render.engine = 'CYCLES'
scene.render.resolution_percentage = 50
scene.render.dither_intensity = 0.0
scene.cycles.use_denoising = False
scene.cycles.samples = 10
scene.cycles.sampling_pattern = 'TABULATED_SOBOL'
scene.cycles.light_sampling_threshold = 0.0
scene.cycles.use_adaptive_sampling = False
scene.cycles.use_light_tree = False
scene.cycles.blur_glossy = 0.0
scene.cycles.pixel_filter_type = 'GAUSSIAN'
scene.cycles.sample_clamp_indirect = 0.0
scene.view_settings.view_transform = 'Standard'
bpy.context.view_layer.update()

# ---- added for rendering (the .blend has no active camera): camera
cam_auto = bpy.data.cameras.new('AutoCamera')
cam_auto.lens = 50.0
cam_auto.sensor_width = 36.0
cam_auto.clip_end = 1000.0
ob_auto_camera = bpy.data.objects.new('AutoCamera', cam_auto)
scene.collection.objects.link(ob_auto_camera)
ob_auto_camera.location = (19.4297, -23.3157, 15.5438)
ob_auto_camera.rotation_euler = (1.09748, -7.21219e-08, 0.694738)
scene.camera = ob_auto_camera
bpy.context.view_layer.update()
